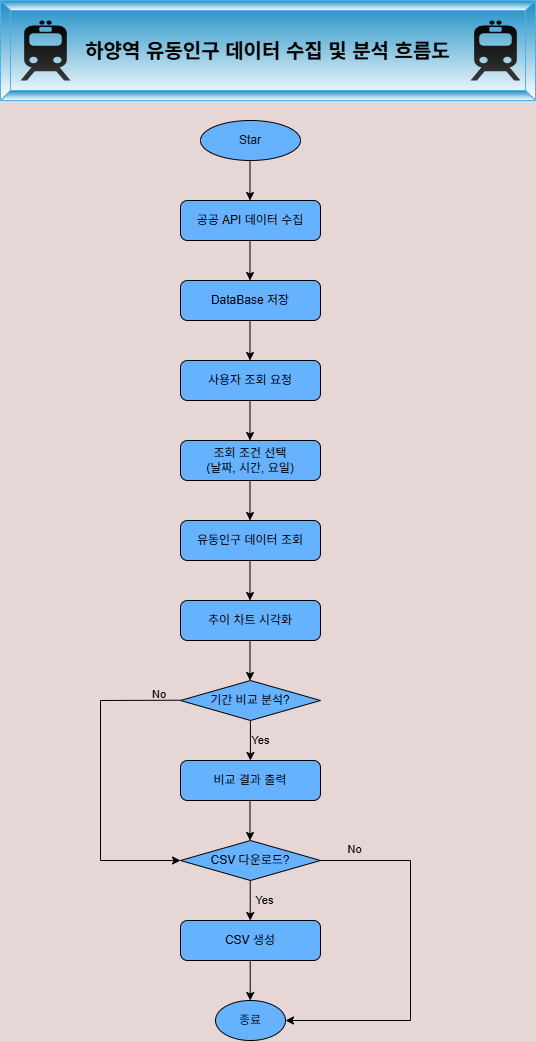

The diagram above was exported from draw.io. Its source (the exported page's mxGraphModel, read from the mxfile embedded in the PNG):
<mxGraphModel dx="1488" dy="791" grid="1" gridSize="10" guides="1" tooltips="1" connect="1" arrows="1" fold="1" page="1" pageScale="1" pageWidth="827" pageHeight="1169" background="light-dark(#ffffff, #e6d6d6)" math="0" shadow="0">
  <root>
    <mxCell id="0" />
    <mxCell id="1" parent="0" />
    <mxCell id="qGkT-WFRrCA9QbfGvwzV-5" parent="1" style="labelPosition=center;verticalLabelPosition=middle;align=center;html=1;shape=mxgraph.basic.button;dx=10;whiteSpace=wrap;fillColor=#1ba1e2;fontColor=#ffffff;strokeColor=#006EAF;gradientColor=default;" value="&lt;strong data-start=&quot;190&quot; data-end=&quot;218&quot; style=&quot;background-color: light-dark(rgb(18, 18, 18), transparent);&quot;&gt;&lt;font style=&quot;color: light-dark(rgb(0, 0, 0), rgb(0, 0, 0)); font-size: 20px;&quot;&gt;하양역 유동인구 데이터 수집 및 분석 흐름도&lt;/font&gt;&lt;/strong&gt;" vertex="1">
      <mxGeometry height="100" width="535" x="150" y="40" as="geometry" />
    </mxCell>
    <mxCell id="qGkT-WFRrCA9QbfGvwzV-4" parent="1" style="shape=mxgraph.signs.transportation.train_2;html=1;pointerEvents=1;fillColor=light-dark(#000000,#000000);strokeColor=none;verticalLabelPosition=bottom;verticalAlign=top;align=center;sketch=0;gradientColor=light-dark(#000000,#383838);" value="" vertex="1">
      <mxGeometry height="60" width="50" x="170" y="60" as="geometry" />
    </mxCell>
    <mxCell id="qGkT-WFRrCA9QbfGvwzV-6" parent="1" style="shape=mxgraph.signs.transportation.train_2;html=1;pointerEvents=1;fillColor=light-dark(#000000,#000000);strokeColor=none;verticalLabelPosition=bottom;verticalAlign=top;align=center;sketch=0;gradientColor=light-dark(#000000,#383838);" value="" vertex="1">
      <mxGeometry height="60" width="50" x="620" y="60" as="geometry" />
    </mxCell>
    <mxCell id="qGkT-WFRrCA9QbfGvwzV-7" parent="1" style="strokeWidth=1;html=1;shape=mxgraph.flowchart.start_1;whiteSpace=wrap;fillColor=light-dark(#1BA1E2,#66B2FF);strokeColor=light-dark(#000000,#000000);fontColor=#ffffff;" value="Star" vertex="1">
      <mxGeometry height="40" width="100" x="350" y="160" as="geometry" />
    </mxCell>
    <mxCell id="qGkT-WFRrCA9QbfGvwzV-8" parent="1" style="rounded=1;whiteSpace=wrap;html=1;absoluteArcSize=1;arcSize=14;strokeWidth=1;strokeColor=light-dark(#000000,#000000);fillColor=light-dark(#000000,#66B2FF);fontColor=light-dark(#000000,#000000);" value="공공 API 데이터 수집" vertex="1">
      <mxGeometry height="40" width="140" x="330" y="240" as="geometry" />
    </mxCell>
    <mxCell id="qGkT-WFRrCA9QbfGvwzV-10" parent="1" style="rounded=1;whiteSpace=wrap;html=1;absoluteArcSize=1;arcSize=14;strokeWidth=1;strokeColor=light-dark(#000000,#000000);fillColor=light-dark(#000000,#66B2FF);fontColor=light-dark(#000000,#000000);" value="사용자 조회 요청" vertex="1">
      <mxGeometry height="40" width="140" x="330" y="400" as="geometry" />
    </mxCell>
    <mxCell id="qGkT-WFRrCA9QbfGvwzV-11" parent="1" style="rounded=1;whiteSpace=wrap;html=1;absoluteArcSize=1;arcSize=14;strokeWidth=1;strokeColor=light-dark(#000000,#000000);fillColor=light-dark(#000000,#66B2FF);fontColor=light-dark(#000000,#000000);" value="DataBase 저장" vertex="1">
      <mxGeometry height="40" width="140" x="330" y="320" as="geometry" />
    </mxCell>
    <mxCell id="qGkT-WFRrCA9QbfGvwzV-12" parent="1" style="rounded=1;whiteSpace=wrap;html=1;absoluteArcSize=1;arcSize=14;strokeWidth=1;strokeColor=light-dark(#000000,#000000);fillColor=light-dark(#000000,#66B2FF);fontColor=light-dark(#000000,#000000);" value="조회 조건 선택&lt;div&gt;(날짜, 시간, 요일)&lt;/div&gt;" vertex="1">
      <mxGeometry height="40" width="140" x="330" y="480" as="geometry" />
    </mxCell>
    <mxCell id="qGkT-WFRrCA9QbfGvwzV-13" parent="1" style="rounded=1;whiteSpace=wrap;html=1;absoluteArcSize=1;arcSize=14;strokeWidth=1;strokeColor=light-dark(#000000,#000000);fillColor=light-dark(#000000,#66B2FF);fontColor=light-dark(#000000,#000000);" value="유동인구 데이터 조회" vertex="1">
      <mxGeometry height="40" width="140" x="330" y="560" as="geometry" />
    </mxCell>
    <mxCell id="qGkT-WFRrCA9QbfGvwzV-14" parent="1" style="rounded=1;whiteSpace=wrap;html=1;absoluteArcSize=1;arcSize=14;strokeWidth=1;strokeColor=light-dark(#000000,#000000);fillColor=light-dark(#000000,#66B2FF);fontColor=light-dark(#000000,#000000);" value="추이 차트 시각화" vertex="1">
      <mxGeometry height="40" width="140" x="330" y="640" as="geometry" />
    </mxCell>
    <mxCell id="qGkT-WFRrCA9QbfGvwzV-15" parent="1" style="strokeWidth=1;html=1;shape=mxgraph.flowchart.decision;whiteSpace=wrap;strokeColor=light-dark(#000000,#000000);fillColor=light-dark(#FFFFFF,#66B2FF);fontColor=light-dark(#000000,#000000);" value="기간 비교 분석?" vertex="1">
      <mxGeometry height="40" width="140" x="330" y="720" as="geometry" />
    </mxCell>
    <mxCell id="qGkT-WFRrCA9QbfGvwzV-17" parent="1" style="rounded=1;whiteSpace=wrap;html=1;absoluteArcSize=1;arcSize=14;strokeWidth=1;strokeColor=light-dark(#000000,#000000);fillColor=light-dark(#000000,#66B2FF);fontColor=light-dark(#000000,#000000);" value="비교 결과 출력" vertex="1">
      <mxGeometry height="40" width="140" x="330" y="800" as="geometry" />
    </mxCell>
    <mxCell id="qGkT-WFRrCA9QbfGvwzV-19" edge="1" parent="1" style="endArrow=classic;html=1;rounded=0;strokeColor=light-dark(#000000,#000000);exitX=0.5;exitY=1;exitDx=0;exitDy=0;exitPerimeter=0;entryX=0.5;entryY=0;entryDx=0;entryDy=0;" value="">
      <mxGeometry height="50" relative="1" width="50" as="geometry">
        <mxPoint x="399.5" y="600" as="sourcePoint" />
        <mxPoint x="399.5" y="640" as="targetPoint" />
      </mxGeometry>
    </mxCell>
    <mxCell id="qGkT-WFRrCA9QbfGvwzV-20" edge="1" parent="1" style="endArrow=classic;html=1;rounded=0;strokeColor=light-dark(#000000,#000000);exitX=0.5;exitY=1;exitDx=0;exitDy=0;exitPerimeter=0;entryX=0.5;entryY=0;entryDx=0;entryDy=0;" value="">
      <mxGeometry height="50" relative="1" width="50" as="geometry">
        <mxPoint x="399.5" y="360" as="sourcePoint" />
        <mxPoint x="399.5" y="400" as="targetPoint" />
      </mxGeometry>
    </mxCell>
    <mxCell id="qGkT-WFRrCA9QbfGvwzV-22" edge="1" parent="1" style="endArrow=classic;html=1;rounded=0;strokeColor=light-dark(#000000,#000000);exitX=0.5;exitY=1;exitDx=0;exitDy=0;exitPerimeter=0;entryX=0.5;entryY=0;entryDx=0;entryDy=0;" value="">
      <mxGeometry height="50" relative="1" width="50" as="geometry">
        <mxPoint x="399.5" y="440" as="sourcePoint" />
        <mxPoint x="399.5" y="480" as="targetPoint" />
      </mxGeometry>
    </mxCell>
    <mxCell id="qGkT-WFRrCA9QbfGvwzV-23" edge="1" parent="1" style="endArrow=classic;html=1;rounded=0;strokeColor=light-dark(#000000,#000000);exitX=0.5;exitY=1;exitDx=0;exitDy=0;exitPerimeter=0;entryX=0.5;entryY=0;entryDx=0;entryDy=0;" value="">
      <mxGeometry height="50" relative="1" width="50" as="geometry">
        <mxPoint x="399.5" y="520" as="sourcePoint" />
        <mxPoint x="399.5" y="560" as="targetPoint" />
      </mxGeometry>
    </mxCell>
    <mxCell id="qGkT-WFRrCA9QbfGvwzV-24" edge="1" parent="1" style="endArrow=classic;html=1;rounded=0;strokeColor=light-dark(#000000,#000000);exitX=0.5;exitY=1;exitDx=0;exitDy=0;exitPerimeter=0;entryX=0.5;entryY=0;entryDx=0;entryDy=0;" value="">
      <mxGeometry height="50" relative="1" width="50" as="geometry">
        <mxPoint x="399.5" y="280" as="sourcePoint" />
        <mxPoint x="399.5" y="320" as="targetPoint" />
      </mxGeometry>
    </mxCell>
    <mxCell id="qGkT-WFRrCA9QbfGvwzV-25" edge="1" parent="1" style="endArrow=classic;html=1;rounded=0;strokeColor=light-dark(#000000,#000000);exitX=0.5;exitY=1;exitDx=0;exitDy=0;exitPerimeter=0;entryX=0.5;entryY=0;entryDx=0;entryDy=0;" value="">
      <mxGeometry height="50" relative="1" width="50" as="geometry">
        <mxPoint x="399.5" y="200" as="sourcePoint" />
        <mxPoint x="399.5" y="240" as="targetPoint" />
      </mxGeometry>
    </mxCell>
    <mxCell id="qGkT-WFRrCA9QbfGvwzV-30" edge="1" parent="1" style="endArrow=classic;html=1;rounded=0;strokeColor=light-dark(#000000,#000000);exitX=0.5;exitY=1;exitDx=0;exitDy=0;exitPerimeter=0;entryX=0.5;entryY=0;entryDx=0;entryDy=0;" value="">
      <mxGeometry height="50" relative="1" width="50" as="geometry">
        <mxPoint x="399.5" y="680" as="sourcePoint" />
        <mxPoint x="399.5" y="720" as="targetPoint" />
      </mxGeometry>
    </mxCell>
    <mxCell id="qGkT-WFRrCA9QbfGvwzV-32" edge="1" parent="1" style="endArrow=classic;html=1;rounded=0;strokeColor=light-dark(#000000,#000000);exitX=0.5;exitY=1;exitDx=0;exitDy=0;exitPerimeter=0;entryX=0.5;entryY=0;entryDx=0;entryDy=0;" value="">
      <mxGeometry height="50" relative="1" width="50" as="geometry">
        <mxPoint x="399.5" y="840" as="sourcePoint" />
        <mxPoint x="399.5" y="880" as="targetPoint" />
      </mxGeometry>
    </mxCell>
    <mxCell id="qGkT-WFRrCA9QbfGvwzV-33" edge="1" parent="1" style="endArrow=classic;html=1;rounded=0;strokeColor=light-dark(#000000,#000000);exitX=0;exitY=0.5;exitDx=0;exitDy=0;entryX=0;entryY=0.5;entryDx=0;entryDy=0;entryPerimeter=0;" target="qGkT-WFRrCA9QbfGvwzV-42" value="">
      <mxGeometry height="50" relative="1" width="50" as="geometry">
        <Array as="points">
          <mxPoint x="250" y="740" />
          <mxPoint x="250" y="900" />
        </Array>
        <mxPoint x="330" y="739.71" as="sourcePoint" />
        <mxPoint x="280" y="739.71" as="targetPoint" />
      </mxGeometry>
    </mxCell>
    <mxCell id="qGkT-WFRrCA9QbfGvwzV-34" edge="1" parent="1" source="qGkT-WFRrCA9QbfGvwzV-15" style="endArrow=classic;html=1;rounded=0;strokeColor=light-dark(#000000,transparent);labelBackgroundColor=light-dark(default, #ffffff);entryX=0.5;entryY=0;entryDx=0;entryDy=0;exitX=0.557;exitY=1.025;exitDx=0;exitDy=0;exitPerimeter=0;" target="qGkT-WFRrCA9QbfGvwzV-17" value="">
      <mxGeometry relative="1" as="geometry">
        <mxPoint x="360" y="780" as="sourcePoint" />
        <mxPoint x="460" y="780" as="targetPoint" />
      </mxGeometry>
    </mxCell>
    <mxCell id="qGkT-WFRrCA9QbfGvwzV-36" connectable="0" parent="qGkT-WFRrCA9QbfGvwzV-34" style="edgeLabel;html=1;align=center;verticalAlign=middle;resizable=0;points=[];labelBackgroundColor=none;fontColor=light-dark(#000000,#000000);" value="Yes" vertex="1">
      <mxGeometry relative="1" x="0.02" as="geometry">
        <mxPoint x="6" y="-1" as="offset" />
      </mxGeometry>
    </mxCell>
    <mxCell id="qGkT-WFRrCA9QbfGvwzV-44" connectable="0" parent="qGkT-WFRrCA9QbfGvwzV-34" style="edgeLabel;html=1;align=center;verticalAlign=middle;resizable=0;points=[];labelBackgroundColor=none;fontColor=light-dark(#000000,#000000);" value="Yes" vertex="1">
      <mxGeometry relative="1" x="0.02" as="geometry">
        <mxPoint x="10" y="159" as="offset" />
      </mxGeometry>
    </mxCell>
    <mxCell id="qGkT-WFRrCA9QbfGvwzV-39" edge="1" parent="1" style="endArrow=classic;html=1;rounded=0;strokeColor=light-dark(#000000,#000000);exitX=0.5;exitY=1;exitDx=0;exitDy=0;exitPerimeter=0;entryX=0.5;entryY=0;entryDx=0;entryDy=0;" value="">
      <mxGeometry height="50" relative="1" width="50" as="geometry">
        <mxPoint x="399.9" y="760" as="sourcePoint" />
        <mxPoint x="399.9" y="800" as="targetPoint" />
      </mxGeometry>
    </mxCell>
    <mxCell id="qGkT-WFRrCA9QbfGvwzV-40" connectable="0" parent="1" style="edgeLabel;html=1;align=center;verticalAlign=middle;resizable=0;points=[];labelBackgroundColor=none;fontColor=light-dark(#000000,#000000);" value="No" vertex="1">
      <mxGeometry x="260" y="810" as="geometry">
        <mxPoint x="243" y="78" as="offset" />
      </mxGeometry>
    </mxCell>
    <mxCell id="qGkT-WFRrCA9QbfGvwzV-41" parent="1" style="rounded=1;whiteSpace=wrap;html=1;absoluteArcSize=1;arcSize=14;strokeWidth=1;strokeColor=light-dark(#000000,#000000);fillColor=light-dark(#000000,#66B2FF);fontColor=light-dark(#000000,#000000);" value="CSV 생성" vertex="1">
      <mxGeometry height="40" width="140" x="330" y="960" as="geometry" />
    </mxCell>
    <mxCell id="qGkT-WFRrCA9QbfGvwzV-42" parent="1" style="strokeWidth=1;html=1;shape=mxgraph.flowchart.decision;whiteSpace=wrap;strokeColor=light-dark(#000000,#000000);fillColor=light-dark(#FFFFFF,#66B2FF);fontColor=light-dark(#000000,#000000);" value="CSV 다운로드?" vertex="1">
      <mxGeometry height="40" width="140" x="330" y="880" as="geometry" />
    </mxCell>
    <mxCell id="qGkT-WFRrCA9QbfGvwzV-43" edge="1" parent="1" style="endArrow=classic;html=1;rounded=0;strokeColor=light-dark(#000000,#000000);exitX=0.5;exitY=1;exitDx=0;exitDy=0;exitPerimeter=0;entryX=0.5;entryY=0;entryDx=0;entryDy=0;" value="">
      <mxGeometry height="50" relative="1" width="50" as="geometry">
        <mxPoint x="399.71" y="920" as="sourcePoint" />
        <mxPoint x="399.71" y="960" as="targetPoint" />
      </mxGeometry>
    </mxCell>
    <mxCell id="qGkT-WFRrCA9QbfGvwzV-45" edge="1" parent="1" style="endArrow=classic;html=1;rounded=0;strokeColor=light-dark(#000000,#000000);entryX=1;entryY=0.5;entryDx=0;entryDy=0;entryPerimeter=0;" target="qGkT-WFRrCA9QbfGvwzV-50" value="">
      <mxGeometry height="50" relative="1" width="50" as="geometry">
        <Array as="points">
          <mxPoint x="560" y="900" />
          <mxPoint x="560" y="1060" />
        </Array>
        <mxPoint x="470" y="900" as="sourcePoint" />
        <mxPoint x="530" y="900" as="targetPoint" />
      </mxGeometry>
    </mxCell>
    <mxCell id="qGkT-WFRrCA9QbfGvwzV-47" parent="1" style="text;whiteSpace=wrap;html=1;fontColor=light-dark(#000000,#000000);labelBackgroundColor=none;" value="&lt;span style=&quot;font-family: Helvetica; font-size: 11px; font-style: normal; font-variant-ligatures: normal; font-variant-caps: normal; font-weight: 400; letter-spacing: normal; orphans: 2; text-align: center; text-indent: 0px; text-transform: none; widows: 2; word-spacing: 0px; -webkit-text-stroke-width: 0px; white-space: nowrap; text-decoration-thickness: initial; text-decoration-style: initial; text-decoration-color: initial; float: none; display: inline !important;&quot;&gt;No&lt;/span&gt;" vertex="1">
      <mxGeometry height="20" width="20" x="300" y="720" as="geometry" />
    </mxCell>
    <mxCell id="qGkT-WFRrCA9QbfGvwzV-49" edge="1" parent="1" style="endArrow=classic;html=1;rounded=0;strokeColor=light-dark(#000000,#000000);exitX=0.5;exitY=1;exitDx=0;exitDy=0;exitPerimeter=0;entryX=0.5;entryY=0;entryDx=0;entryDy=0;" value="">
      <mxGeometry height="50" relative="1" width="50" as="geometry">
        <mxPoint x="399.71" y="1000" as="sourcePoint" />
        <mxPoint x="399.71" y="1040" as="targetPoint" />
      </mxGeometry>
    </mxCell>
    <mxCell id="qGkT-WFRrCA9QbfGvwzV-50" parent="1" style="strokeWidth=1;html=1;shape=mxgraph.flowchart.start_1;whiteSpace=wrap;fillColor=light-dark(#1BA1E2,#66B2FF);strokeColor=light-dark(#000000,#000000);fontColor=#ffffff;" value="종료" vertex="1">
      <mxGeometry height="40" width="70" x="365" y="1040" as="geometry" />
    </mxCell>
  </root>
</mxGraphModel>